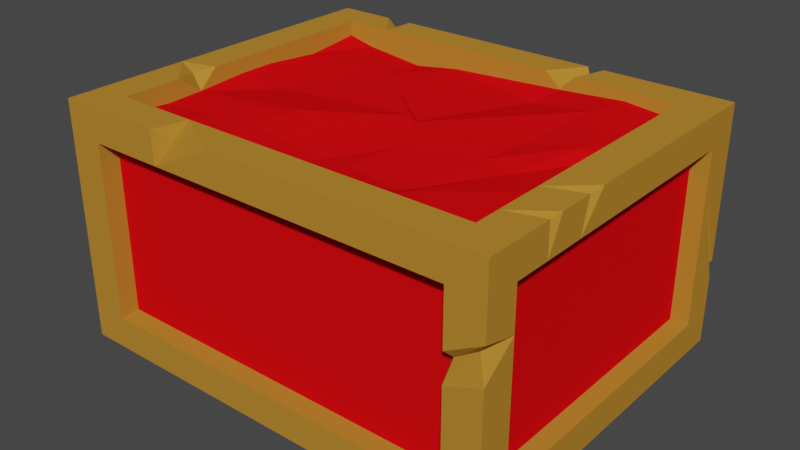 # Source: caja.blend  (saved by Blender 2.80.45; exported with 4.5.12 LTS)
import bpy
from mathutils import Matrix  # noqa: F401  (used for matrix-valued properties, if any)

bpy.ops.wm.read_factory_settings(use_empty=True)
scene = bpy.context.scene
scene.name = 'Scene'

# ---- collections
col_collection = bpy.data.collections.new('Collection'); scene.collection.children.link(col_collection)

# ---- materials (node trees are filled in below, after node groups)
mat_boxbase = bpy.data.materials.new('BoxBase')
mat_boxbase.alpha_threshold = 0.0
mat_boxbase.use_transparent_shadow = False
mat_boxbase.diffuse_color = (0.4798, 0.2242, 0.0305, 1.0)
mat_boxbase.roughness = 1.0
mat_boxbase.specular_intensity = 0.4031
mat_boxbase.line_color = (0.0, 0.0, 0.0, 1.0)
mat_boxcolor = bpy.data.materials.new('BoxColor')
mat_boxcolor.use_transparent_shadow = False
mat_boxcolor.diffuse_color = (0.8, 0.003769, 0.006128, 1.0)
mat_boxcolor.roughness = 0.4438

# ---- material node trees

# ---- world
world_world = bpy.data.worlds.new('World'); scene.world = world_world
world_world.use_nodes = True; world_world.node_tree.nodes.clear()
_N = world_world.node_tree.nodes; _L = world_world.node_tree.links
n0 = _N.new('ShaderNodeOutputWorld'); n0.name = 'World Output'; n0.location = (300, 300)
n1 = _N.new('ShaderNodeBackground'); n1.name = 'Background'; n1.location = (10, 300)
n1.inputs[0].default_value = (0.05088, 0.05088, 0.05088, 1.0)
_L.new(n1.outputs[0], n0.inputs[0])
n0.is_active_output = True
world_world.color = (0.05088, 0.05088, 0.05088)
world_world.use_sun_shadow = False
world_world.sun_shadow_jitter_overblur = 0.0

# ---- meshes
me_cube = bpy.data.meshes.new('Cube')
me_cube.from_pydata([(2.712, -2.179, 1.463), (2.712, -2.179, -1.463), (-2.712, -2.179, 1.463), (-2.712, -2.179, -1.463), (2.712, 2.179, 1.463), (2.712, 2.179, -1.463), (-2.712, 2.179, 1.463), (-2.712, 2.179, -1.463), (2.712, -2.179, 1.067), (2.712, -2.179, -1.067), (-2.712, 2.179, -1.067), (-2.712, 2.179, 1.067), (-2.712, -2.179, 1.067), (-2.712, -2.179, -1.067), (2.712, 2.179, 1.067), (2.712, 2.179, -1.067), (2.278, 2.179, -1.463), (-2.278, 2.179, -1.463), (2.278, -2.179, 1.463), (-2.278, -2.179, 1.463), (-2.278, 2.179, 1.463), (2.278, 2.179, 1.463), (-2.278, -2.179, -1.463), (2.278, -2.179, -1.463), (2.278, -2.179, -1.067), (-2.278, -2.179, -1.067), (2.278, -2.179, 1.067), (-2.278, -2.179, 1.067), (-2.278, 2.179, -1.067), (2.278, 2.179, -1.067), (-2.278, 2.179, 1.067), (2.278, 2.179, 1.067), (2.712, -1.766, -1.463), (2.712, 1.766, -1.463), (-2.712, -1.766, 1.463), (-2.712, 1.766, 1.463), (-2.712, 1.766, -1.463), (-2.712, -1.766, -1.463), (2.712, 1.766, 1.463), (2.712, -1.766, 1.463), (2.712, 1.766, -1.067), (2.712, -1.766, -1.067), (2.712, 1.766, 1.067), (2.712, -1.766, 1.067), (-2.712, -1.766, -1.067), (-2.712, 1.766, -1.067), (-2.712, -1.766, 1.067), (-2.712, 1.766, 1.067), (2.278, -1.766, -1.463), (2.278, 1.766, -1.463), (-2.278, -1.766, -1.463), (-2.278, 1.766, -1.463), (2.278, 1.766, 1.463), (2.278, -1.766, 1.463), (-2.278, 1.766, 1.463), (-2.278, -1.766, 1.463), (2.278, -1.939, -1.067), (-2.278, -1.939, -1.067), (2.278, -1.939, 1.067), (-2.278, -1.939, 1.067), (-2.278, 1.939, -1.067), (2.278, 1.939, -1.067), (-2.278, 1.939, 1.067), (2.278, 1.939, 1.067), (2.493, 1.766, -1.067), (2.493, -1.766, -1.067), (2.493, 1.766, 1.067), (2.493, -1.766, 1.067), (-2.493, -1.766, -1.067), (-2.493, 1.766, -1.067), (-2.493, -1.766, 1.067), (-2.493, 1.766, 1.067), (2.278, 1.766, 1.28), (2.278, -1.766, 1.28), (-2.278, 1.766, 1.28), (-2.278, -1.766, 1.28), (2.278, -1.766, -1.252), (2.278, 1.766, -1.252), (-2.278, -1.766, -1.252), (-2.278, 1.766, -1.252), (1.03, 1.766, 1.463), (0.6457, 1.766, 1.463), (0.9494, 2.179, 1.463), (1.15, 2.179, 1.463), (0.9911, 2.179, 1.067), (-2.005, 2.179, 1.463), (-1.665, 2.179, 1.463), (-1.518, 2.179, 1.067), (-1.687, 1.766, 1.463), (-2.712, 0.5685, 1.067), (-2.712, 0.8188, 1.067), (-2.493, 0.9837, 1.067), (-2.712, 0.9542, 1.463), (-2.712, -0.994, -1.067), (-2.617, -0.8604, -1.224), (-2.712, -0.6182, -1.067), (-2.712, -0.9742, -1.463), (-2.493, -0.931, -1.067), (-2.575, 0.8655, 1.13), (-2.278, -0.5135, 1.463), (-2.463, -0.7009, 1.404), (-2.278, -1.056, 1.463), (-2.712, -0.6376, 1.463), (-2.278, -0.7535, 1.241), (-1.359, -2.179, 1.067), (-1.367, -2.179, 1.067), (-0.5522, -2.179, 1.463), (-1.275, -1.997, 1.295), (-1.372, -2.179, 1.463), (-1.266, -1.766, 1.463), (2.712, -1.314, 1.067), (2.278, -1.444, 1.463), (2.278, -1.454, 1.463), (2.712, -1.127, 1.463), (2.646, -1.29, 1.402), (2.712, -1.326, 1.463), (2.298, -1.439, 1.463), (2.278, -0.8466, 1.463), (2.712, -0.7976, 1.067), (2.712, -0.4525, 1.463), (2.634, -0.6779, 1.384), (2.712, -0.6895, 1.463), (2.278, -2.179, 0.07221), (2.712, -2.179, 0.233), (2.278, -1.939, 0.4318), (2.278, -2.179, 0.4211), (2.712, -2.179, 0.6525), (2.712, -1.766, 0.5485), (2.335, -2.093, 0.3414), (2.602, -2.093, 0.5111), (0.8564, 1.766, 1.28), (0.8935, 1.796, 1.335), (1.021, 2.118, 1.335), (-1.687, 2.088, 1.309), (2.712, 2.179, -0.4084), (2.62, 2.148, -0.5233), (2.712, 2.179, -0.6389), (2.712, 1.766, 0.6136), (2.278, 2.179, -0.7386), (-2.712, 2.179, -0.2203), (-2.712, 2.179, -0.1006), (-2.712, 1.766, -0.3144), (-2.278, 2.179, -0.3102), (-2.65, 2.088, -0.2093), (2.278, 1.079, 1.28), (-0.5916, 1.766, 1.2), (1.657, 1.766, 1.339), (0.9251, -1.766, 1.28), (1.551, 1.253, 1.349), (-2.08, -1.766, 1.28), (0.1343, 0.07547, 1.227), (-1.935, 1.766, 1.2), (-2.278, 0.3347, 1.28), (-0.7906, -0.6935, 1.364), (0.3628, -0.4565, 1.183), (-0.2064, -1.766, 1.28), (1.36, 0.3302, 1.229), (1.956, 0.4014, 1.332), (-1.737, -0.03947, 1.196), (0.09003, 0.1787, 1.2), (0.01851, 0.1701, 1.246), (-2.278, -0.1041, 1.28), (0.2867, 0.2022, 1.242), (2.278, 0.4448, 1.28), (1.037, -1.226, 1.183), (-1.426, -1.222, 1.28), (0.693, -1.225, 1.195), (1.182, -1.226, 1.225), (0.029, -1.224, 1.213), (-0.5018, -1.223, 1.28), (-2.278, -1.221, 1.228), (2.278, -1.228, 1.28), (0.3168, -1.766, 1.28), (0.336, -1.225, 1.241), (-1.155, -1.766, 1.28), (-0.9898, -1.223, 1.316), (-1.186, 1.766, 1.114), (-0.9597, 0.0533, 1.218), (-1.088, 1.074, 1.22), (0.7156, 1.453, 1.181), (1.244, -0.2253, 1.213), (2.278, -0.4912, 1.28), (1.614, -0.3177, 1.191), (-2.278, 1.061, 1.211), (-2.102, 1.07, 1.239)], [], [(54, 20, 6, 35), (47, 35, 6, 11), (31, 21, 4, 14), (50, 22, 3, 37), (27, 19, 2, 12), (43, 39, 0, 8), (32, 41, 9, 1), (41, 127, 123, 9), (22, 25, 13, 3), (25, 27, 12, 13), (16, 29, 15, 5), (29, 138, 136, 15), (36, 45, 10, 7), (45, 141, 139, 10), (10, 139, 142, 28), (24, 122, 124, 56), (7, 10, 28, 17), (17, 28, 29, 16), (9, 123, 122, 24), (52, 80, 130, 146, 72), (1, 9, 24, 23), (23, 24, 25, 22), (8, 0, 18, 26), (26, 18, 106, 104), (32, 1, 23, 48), (48, 23, 22, 50), (11, 6, 20, 30), (30, 20, 85, 87), (38, 4, 21, 52), (52, 21, 83, 80), (18, 53, 109, 106), (44, 46, 70, 68), (0, 39, 53, 18), (39, 115, 116, 112, 53), (16, 49, 51, 17), (48, 50, 78, 76), (5, 33, 49, 16), (33, 32, 48, 49), (13, 12, 46, 44), (55, 109, 53, 73, 147, 172, 155, 174, 149, 75), (3, 13, 44, 37), (37, 44, 93, 96), (15, 136, 137, 40), (41, 40, 64, 65), (5, 15, 40, 33), (33, 40, 41, 32), (14, 4, 38, 42), (42, 38, 119, 118), (17, 51, 36, 7), (51, 50, 37, 96, 36), (12, 2, 34, 46), (46, 34, 102, 92, 89), (19, 55, 34, 2), (55, 101, 102, 34), (60, 62, 63, 61), (56, 124, 58, 59, 57), (73, 171, 167, 147), (68, 70, 91, 71, 69, 97), (64, 66, 67, 65), (29, 28, 60, 61), (47, 141, 45, 69, 71), (42, 118, 110, 43, 67, 66), (27, 25, 57, 59), (30, 87, 84, 31, 63, 62), (45, 95, 97, 69), (28, 142, 30, 62, 60), (53, 112, 111, 117, 52, 72, 144, 163, 181, 171, 73), (40, 137, 42, 66, 64), (25, 24, 56, 57), (31, 138, 29, 61, 63), (43, 127, 41, 65, 67), (46, 89, 91, 70), (54, 99, 103, 161, 152, 183, 74), (26, 104, 105, 27, 59, 58), (77, 76, 78, 79), (50, 51, 79, 78), (49, 48, 76, 77), (51, 49, 77, 79), (84, 83, 21, 31), (83, 84, 132), (80, 83, 132, 131), (81, 82, 86, 88), (87, 86, 82, 84), (86, 87, 133), (88, 85, 20, 54), (85, 88, 133), (91, 90, 47, 71), (90, 91, 98), (89, 92, 98), (90, 92, 35, 47), (97, 95, 94), (94, 93, 97), (93, 44, 68, 97), (96, 93, 94), (94, 95, 96), (95, 45, 36, 96), (98, 91, 89), (98, 92, 90), (103, 101, 55, 75, 170), (101, 103, 100), (100, 103, 99), (102, 99, 54, 35, 92), (99, 102, 100), (100, 102, 101), (106, 109, 107), (107, 109, 108), (108, 109, 55, 19), (104, 106, 107), (107, 108, 105, 104), (105, 108, 19, 27), (110, 115, 39, 43), (115, 110, 114), (114, 110, 113), (112, 116, 111), (111, 116, 113, 121, 117), (113, 116, 114), (114, 116, 115), (117, 121, 120), (120, 119, 117), (119, 38, 52, 117), (118, 121, 113, 110), (121, 118, 120), (120, 118, 119), (122, 123, 129, 128), (124, 122, 128), (123, 127, 129), (126, 127, 43, 8), (125, 126, 8, 26), (125, 26, 58, 124), (128, 129, 126, 125), (128, 125, 124), (129, 127, 126), (130, 81, 88, 54, 74, 151, 176, 145), (81, 130, 131), (131, 132, 82, 81), (131, 130, 80), (132, 84, 82), (133, 87, 85), (133, 88, 86), (136, 138, 135), (135, 138, 134), (134, 138, 31, 14), (137, 136, 135), (135, 134, 137), (134, 14, 42, 137), (139, 141, 143), (140, 141, 47, 11), (142, 139, 143), (140, 11, 30, 142), (143, 141, 140), (143, 140, 142), (145, 179, 130), (147, 166, 173, 172), (148, 156, 157, 144), (146, 148, 144, 72), (149, 165, 170, 75), (145, 159, 179), (150, 154, 166, 164, 180), (151, 178, 176), (152, 158, 177, 178, 184), (151, 74, 183, 184), (155, 169, 175, 174), (153, 169, 168, 154, 150), (161, 158, 152), (160, 177, 153, 150), (162, 159, 150), (157, 156, 180, 182), (162, 156, 148), (159, 160, 150), (157, 163, 144), (170, 165, 153, 103), (168, 169, 155), (168, 173, 154), (167, 164, 147), (164, 166, 147), (165, 175, 153), (167, 171, 181, 182), (154, 173, 166), (172, 173, 168, 155), (103, 153, 158, 161), (174, 175, 165, 149), (153, 175, 169), (178, 177, 160), (153, 177, 158), (176, 178, 160, 159, 145), (179, 159, 162, 148), (130, 179, 148, 146), (182, 180, 164, 167), (180, 156, 162, 150), (182, 181, 163, 157), (184, 178, 151), (184, 183, 152)])
me_cube.polygons.foreach_set('material_index', [0, 0, 0, 0, 0, 0, 0, 0, 0, 0, 0, 0, 0, 0, 0, 0, 0, 0, 0, 0, 0, 0, 0, 0, 0, 0, 0, 0, 0, 0, 0, 0, 0, 0, 0, 0, 0, 0, 0, 0, 0, 0, 0, 0, 0, 0, 0, 0, 0, 0, 0, 0, 0, 0, 1, 1, 1, 1, 1, 0, 0, 0, 0, 0, 0, 0, 0, 0, 0, 0, 0, 0, 0, 0, 1, 0, 0, 0, 0, 0, 0, 0, 0, 0, 0, 0, 0, 0, 0, 0, 0, 0, 0, 0, 0, 0, 0, 0, 0, 0, 0, 0, 0, 0, 0, 0, 0, 0, 0, 0, 0, 0, 0, 0, 0, 0, 0, 0, 0, 0, 0, 0, 0, 0, 0, 0, 0, 0, 0, 0, 0, 0, 0, 0, 0, 0, 0, 0, 0, 0, 0, 0, 0, 0, 0, 0, 0, 0, 0, 0, 0, 1, 1, 1, 1, 1, 1, 1, 1, 1, 1, 1, 1, 1, 1, 1, 1, 1, 1, 1, 1, 1, 1, 1, 1, 1, 1, 1, 1, 1, 1, 1, 1, 1, 1, 1, 1, 1, 1, 1, 1, 1])
_uv = me_cube.uv_layers.new(name='UVMap')
_uv.uv.foreach_set('vector', [0.5417, 0.1667, 0.625, 0.1667, 0.625, 0.25, 0.5417, 0.25, 0.5417, 0.4167, 0.625, 0.4167, 0.625, 0.5, 0.5417, 0.5, 0.5417, 0.6667, 0.625, 0.6667, 0.625, 0.75, 0.5417, 0.75, 0.5417, 0.9167, 0.625, 0.9167, 0.625, 1.0, 0.5417, 1.0, 0.2917, 0.6667, 0.375, 0.6667, 0.375, 0.75, 0.2917, 0.75, 0.7917, 0.6667, 0.875, 0.6667, 0.875, 0.75, 0.7917, 0.75, 0.625, 0.6667, 0.7083, 0.6667, 0.7083, 0.75, 0.625, 0.75, 0.7083, 0.6667, 0.7714, 0.6667, 0.7591, 0.75, 0.7083, 0.75, 0.125, 0.6667, 0.2083, 0.6667, 0.2083, 0.75, 0.125, 0.75, 0.2083, 0.6667, 0.2917, 0.6667, 0.2917, 0.75, 0.2083, 0.75, 0.375, 0.6667, 0.4583, 0.6667, 0.4583, 0.75, 0.375, 0.75, 0.4583, 0.6667, 0.4712, 0.6667, 0.475, 0.75, 0.4583, 0.75, 0.375, 0.4167, 0.4583, 0.4167, 0.4583, 0.5, 0.375, 0.5, 0.4583, 0.4167, 0.4877, 0.4167, 0.4914, 0.5, 0.4583, 0.5, 0.4583, 0.5, 0.4914, 0.5, 0.4879, 0.5833, 0.4583, 0.5833, 0.2083, 0.5833, 0.2528, 0.5833, 0.2669, 0.5833, 0.2083, 0.5833, 0.375, 0.5, 0.4583, 0.5, 0.4583, 0.5833, 0.375, 0.5833, 0.375, 0.5833, 0.4583, 0.5833, 0.4583, 0.6667, 0.375, 0.6667, 0.2083, 0.5, 0.2591, 0.5, 0.2528, 0.5833, 0.2083, 0.5833, 0.5417, 0.08333, 0.5417, 0.1062, 0.5417, 0.1093, 0.5417, 0.09469, 0.5417, 0.08333, 0.125, 0.5, 0.2083, 0.5, 0.2083, 0.5833, 0.125, 0.5833, 0.125, 0.5833, 0.2083, 0.5833, 0.2083, 0.6667, 0.125, 0.6667, 0.2917, 0.5, 0.375, 0.5, 0.375, 0.5833, 0.2917, 0.5833, 0.2917, 0.5833, 0.375, 0.5833, 0.375, 0.6351, 0.2917, 0.6499, 0.5417, 0.75, 0.625, 0.75, 0.625, 0.8333, 0.5417, 0.8333, 0.5417, 0.8333, 0.625, 0.8333, 0.625, 0.9167, 0.5417, 0.9167, 0.5417, 0.5, 0.625, 0.5, 0.625, 0.5833, 0.5417, 0.5833, 0.5417, 0.5833, 0.625, 0.5833, 0.625, 0.5883, 0.5417, 0.5972, 0.5417, 0.0, 0.625, 0.0, 0.625, 0.08333, 0.5417, 0.08333, 0.5417, 0.08333, 0.625, 0.08333, 0.625, 0.104, 0.5417, 0.1062, 0.375, 0.08333, 0.4583, 0.08333, 0.4583, 0.1482, 0.375, 0.1351, 0.4583, 0.3333, 0.5417, 0.3333, 0.5417, 0.3333, 0.4583, 0.3333, 0.375, 0.0, 0.4583, 0.0, 0.4583, 0.08333, 0.375, 0.08333, 0.4583, 0.0, 0.4687, 0.0, 0.466, 0.07946, 0.4657, 0.08333, 0.4583, 0.08333, 0.375, 0.8333, 0.4583, 0.8333, 0.4583, 0.9167, 0.375, 0.9167, 0.5417, 0.8333, 0.5417, 0.9167, 0.5417, 0.9167, 0.5417, 0.8333, 0.375, 0.75, 0.4583, 0.75, 0.4583, 0.8333, 0.375, 0.8333, 0.4583, 0.75, 0.5417, 0.75, 0.5417, 0.8333, 0.4583, 0.8333, 0.4583, 0.25, 0.5417, 0.25, 0.5417, 0.3333, 0.4583, 0.3333, 0.4583, 0.1667, 0.4583, 0.1482, 0.4583, 0.08333, 0.4583, 0.08333, 0.4583, 0.1081, 0.4583, 0.1192, 0.4583, 0.1288, 0.4583, 0.1461, 0.4583, 0.1631, 0.4583, 0.1667, 0.375, 0.25, 0.4583, 0.25, 0.4583, 0.3333, 0.375, 0.3333, 0.375, 0.3333, 0.4583, 0.3333, 0.4583, 0.3515, 0.375, 0.352, 0.7083, 0.5, 0.725, 0.5, 0.774, 0.5833, 0.7083, 0.5833, 0.7083, 0.6667, 0.7083, 0.5833, 0.7083, 0.5833, 0.7083, 0.6667, 0.625, 0.5, 0.7083, 0.5, 0.7083, 0.5833, 0.625, 0.5833, 0.625, 0.5833, 0.7083, 0.5833, 0.7083, 0.6667, 0.625, 0.6667, 0.7917, 0.5, 0.875, 0.5, 0.875, 0.5833, 0.7917, 0.5833, 0.7917, 0.5833, 0.875, 0.5833, 0.875, 0.6357, 0.7917, 0.6438, 0.375, 0.9167, 0.4583, 0.9167, 0.4583, 1.0, 0.375, 1.0, 0.4583, 0.9167, 0.5417, 0.9167, 0.5417, 1.0, 0.523, 1.0, 0.4583, 1.0, 0.5417, 0.25, 0.625, 0.25, 0.625, 0.3333, 0.5417, 0.3333, 0.5417, 0.3333, 0.625, 0.3333, 0.625, 0.36, 0.625, 0.3975, 0.5417, 0.3884, 0.375, 0.1667, 0.4583, 0.1667, 0.4583, 0.25, 0.375, 0.25, 0.4583, 0.1667, 0.4751, 0.1667, 0.485, 0.25, 0.4583, 0.25, 0.4583, 0.5833, 0.5417, 0.5833, 0.5417, 0.6667, 0.4583, 0.6667, 0.2083, 0.5833, 0.2669, 0.5833, 0.2917, 0.5833, 0.2917, 0.6667, 0.2083, 0.6667, 0.4583, 0.08333, 0.471, 0.08333, 0.4711, 0.1034, 0.4583, 0.1081, 0.4583, 0.3333, 0.5417, 0.3333, 0.5417, 0.3982, 0.5417, 0.4167, 0.4583, 0.4167, 0.4583, 0.353, 0.7083, 0.5833, 0.7917, 0.5833, 0.7917, 0.6667, 0.7083, 0.6667, 0.4583, 0.6667, 0.4583, 0.5833, 0.4583, 0.5833, 0.4583, 0.6667, 0.5417, 0.4167, 0.4877, 0.4167, 0.4583, 0.4167, 0.4583, 0.4167, 0.5417, 0.4167, 0.7917, 0.5833, 0.7917, 0.6438, 0.7917, 0.656, 0.7917, 0.6667, 0.7917, 0.6667, 0.7917, 0.5833, 0.2917, 0.6667, 0.2083, 0.6667, 0.2083, 0.6667, 0.2917, 0.6667, 0.5417, 0.5833, 0.5417, 0.5972, 0.5417, 0.6431, 0.5417, 0.6667, 0.5417, 0.6667, 0.5417, 0.5833, 0.4583, 0.4167, 0.4583, 0.3604, 0.4583, 0.353, 0.4583, 0.4167, 0.4583, 0.5833, 0.4879, 0.5833, 0.5417, 0.5833, 0.5417, 0.5833, 0.4583, 0.5833, 0.4583, 0.08333, 0.4657, 0.08333, 0.4659, 0.08333, 0.48, 0.08333, 0.5417, 0.08333, 0.5417, 0.08333, 0.5255, 0.08333, 0.5105, 0.08333, 0.4884, 0.08333, 0.471, 0.08333, 0.4583, 0.08333, 0.7083, 0.5833, 0.774, 0.5833, 0.7917, 0.5833, 0.7917, 0.5833, 0.7083, 0.5833, 0.2083, 0.6667, 0.2083, 0.5833, 0.2083, 0.5833, 0.2083, 0.6667, 0.5417, 0.6667, 0.4712, 0.6667, 0.4583, 0.6667, 0.4583, 0.6667, 0.5417, 0.6667, 0.7917, 0.6667, 0.7714, 0.6667, 0.7083, 0.6667, 0.7083, 0.6667, 0.7917, 0.6667, 0.5417, 0.3333, 0.5417, 0.3884, 0.5417, 0.3982, 0.5417, 0.3333, 0.5417, 0.1667, 0.4879, 0.1667, 0.4822, 0.1667, 0.4975, 0.1667, 0.5079, 0.1667, 0.525, 0.1667, 0.5417, 0.1667, 0.2917, 0.5833, 0.2917, 0.6499, 0.2917, 0.65, 0.2917, 0.6667, 0.2917, 0.6667, 0.2917, 0.5833, 0.4583, 0.8333, 0.5417, 0.8333, 0.5417, 0.9167, 0.4583, 0.9167, 0.5417, 0.9167, 0.4583, 0.9167, 0.4583, 0.9167, 0.5417, 0.9167, 0.4583, 0.8333, 0.5417, 0.8333, 0.5417, 0.8333, 0.4583, 0.8333, 0.4583, 0.9167, 0.4583, 0.8333, 0.4583, 0.8333, 0.4583, 0.9167, 0.5417, 0.6431, 0.625, 0.646, 0.625, 0.6667, 0.5417, 0.6667, 0.625, 0.646, 0.5417, 0.6431, 0.625, 0.6445, 0.5417, 0.1062, 0.625, 0.104, 0.625, 0.1055, 0.5417, 0.1092, 0.5417, 0.1132, 0.625, 0.1076, 0.625, 0.1555, 0.5417, 0.1559, 0.5417, 0.5972, 0.625, 0.5945, 0.625, 0.6424, 0.5417, 0.6431, 0.625, 0.5945, 0.5417, 0.5972, 0.625, 0.5927, 0.5417, 0.1559, 0.625, 0.1617, 0.625, 0.1667, 0.5417, 0.1667, 0.625, 0.1617, 0.5417, 0.1559, 0.625, 0.1573, 0.5417, 0.3982, 0.5417, 0.3943, 0.5417, 0.4167, 0.5417, 0.4167, 0.5417, 0.3943, 0.5417, 0.3982, 0.5417, 0.3921, 0.5417, 0.3884, 0.625, 0.3975, 0.5417, 0.3921, 0.5417, 0.3943, 0.625, 0.3975, 0.625, 0.4167, 0.5417, 0.4167, 0.4583, 0.353, 0.4583, 0.3604, 0.4583, 0.3547, 0.4583, 0.3547, 0.4583, 0.3515, 0.4583, 0.353, 0.4583, 0.3515, 0.4583, 0.3333, 0.4583, 0.3333, 0.4583, 0.353, 0.375, 0.352, 0.4583, 0.3515, 0.4583, 0.3547, 0.4583, 0.3547, 0.4583, 0.3604, 0.375, 0.352, 0.4583, 0.3604, 0.4583, 0.4167, 0.375, 0.4167, 0.375, 0.352, 0.5417, 0.3921, 0.5417, 0.3982, 0.5417, 0.3884, 0.5417, 0.3921, 0.625, 0.3975, 0.5417, 0.3943, 0.4822, 0.1667, 0.4751, 0.1667, 0.4583, 0.1667, 0.4583, 0.1667, 0.4712, 0.1667, 0.4751, 0.1667, 0.4822, 0.1667, 0.4797, 0.1667, 0.4797, 0.1667, 0.4822, 0.1667, 0.4879, 0.1667, 0.485, 0.25, 0.4879, 0.1667, 0.5417, 0.1667, 0.5417, 0.25, 0.5225, 0.25, 0.4879, 0.1667, 0.485, 0.25, 0.4797, 0.1667, 0.4797, 0.1667, 0.485, 0.25, 0.4751, 0.1667, 0.375, 0.1351, 0.4583, 0.1482, 0.375, 0.1477, 0.375, 0.1477, 0.4583, 0.1482, 0.375, 0.1501, 0.375, 0.1501, 0.4583, 0.1482, 0.4583, 0.1667, 0.375, 0.1667, 0.2917, 0.6499, 0.375, 0.6351, 0.375, 0.6477, 0.375, 0.6477, 0.375, 0.6501, 0.2917, 0.65, 0.2917, 0.6499, 0.2917, 0.65, 0.375, 0.6501, 0.375, 0.6667, 0.2917, 0.6667, 0.7917, 0.656, 0.875, 0.6563, 0.875, 0.6667, 0.7917, 0.6667, 0.875, 0.6563, 0.7917, 0.656, 0.875, 0.6539, 0.875, 0.6539, 0.7917, 0.656, 0.875, 0.6516, 0.4657, 0.08333, 0.466, 0.07946, 0.4659, 0.08333, 0.4659, 0.08333, 0.466, 0.07946, 0.4734, 0.0, 0.4837, 0.0, 0.48, 0.08333, 0.4734, 0.0, 0.466, 0.07946, 0.4711, 0.0, 0.4711, 0.0, 0.466, 0.07946, 0.4687, 0.0, 0.48, 0.08333, 0.4837, 0.0, 0.486, 0.0, 0.486, 0.0, 0.4893, 0.0, 0.48, 0.08333, 0.4893, 0.0, 0.5417, 0.0, 0.5417, 0.08333, 0.48, 0.08333, 0.7917, 0.6438, 0.875, 0.6413, 0.875, 0.6516, 0.7917, 0.656, 0.875, 0.6413, 0.7917, 0.6438, 0.875, 0.639, 0.875, 0.639, 0.7917, 0.6438, 0.875, 0.6357, 0.2528, 0.5833, 0.2591, 0.5, 0.27, 0.5, 0.2633, 0.5833, 0.2669, 0.5833, 0.2528, 0.5833, 0.2633, 0.5833, 0.7591, 0.75, 0.7714, 0.6667, 0.77, 0.75, 0.7755, 0.75, 0.7714, 0.6667, 0.7917, 0.6667, 0.7917, 0.75, 0.2664, 0.5833, 0.2755, 0.5, 0.2917, 0.5, 0.2917, 0.5833, 0.2664, 0.5833, 0.2917, 0.5833, 0.2917, 0.5833, 0.2669, 0.5833, 0.2633, 0.5833, 0.27, 0.5, 0.2755, 0.5, 0.2664, 0.5833, 0.2633, 0.5833, 0.2664, 0.5833, 0.2669, 0.5833, 0.77, 0.75, 0.7714, 0.6667, 0.7755, 0.75, 0.5417, 0.1093, 0.5417, 0.1132, 0.5417, 0.1559, 0.5417, 0.1667, 0.5417, 0.1667, 0.5417, 0.1604, 0.5417, 0.1467, 0.5417, 0.1358, 0.5417, 0.1132, 0.5417, 0.1093, 0.5417, 0.1092, 0.5417, 0.1092, 0.625, 0.1055, 0.625, 0.1076, 0.5417, 0.1132, 0.5417, 0.1092, 0.5417, 0.1093, 0.5417, 0.1062, 0.625, 0.6445, 0.5417, 0.6431, 0.625, 0.6424, 0.625, 0.5927, 0.5417, 0.5972, 0.625, 0.5883, 0.625, 0.1573, 0.5417, 0.1559, 0.625, 0.1555, 0.475, 0.75, 0.4712, 0.6667, 0.4796, 0.75, 0.4796, 0.75, 0.4712, 0.6667, 0.484, 0.75, 0.484, 0.75, 0.4712, 0.6667, 0.5417, 0.6667, 0.5417, 0.75, 0.774, 0.5833, 0.725, 0.5, 0.7296, 0.5, 0.7296, 0.5, 0.734, 0.5, 0.774, 0.5833, 0.734, 0.5, 0.7917, 0.5, 0.7917, 0.5833, 0.774, 0.5833, 0.4914, 0.5, 0.4877, 0.4167, 0.4937, 0.5, 0.4961, 0.5, 0.4877, 0.4167, 0.5417, 0.4167, 0.5417, 0.5, 0.4879, 0.5833, 0.4914, 0.5, 0.4937, 0.5, 0.4961, 0.5, 0.5417, 0.5, 0.5417, 0.5833, 0.4879, 0.5833, 0.4937, 0.5, 0.4877, 0.4167, 0.4961, 0.5, 0.4937, 0.5, 0.4961, 0.5, 0.4879, 0.5833, 0.5417, 0.1358, 0.5343, 0.1119, 0.5417, 0.1093, 0.4583, 0.1081, 0.4711, 0.1123, 0.4711, 0.1189, 0.4583, 0.1192, 0.5296, 0.09663, 0.5078, 0.1001, 0.5095, 0.08923, 0.5255, 0.08333, 0.5417, 0.09469, 0.5296, 0.09663, 0.5255, 0.08333, 0.5417, 0.08333, 0.4583, 0.1631, 0.4712, 0.1511, 0.4712, 0.1667, 0.4583, 0.1667, 0.5417, 0.1358, 0.5042, 0.1234, 0.5343, 0.1119, 0.5018, 0.1225, 0.4892, 0.1184, 0.4711, 0.1123, 0.4711, 0.106, 0.4947, 0.1022, 0.5417, 0.1604, 0.5254, 0.1449, 0.5417, 0.1467, 0.5079, 0.1667, 0.4991, 0.1568, 0.5013, 0.1426, 0.5254, 0.1449, 0.5253, 0.1634, 0.5417, 0.1604, 0.5417, 0.1667, 0.525, 0.1667, 0.5253, 0.1634, 0.4583, 0.1288, 0.4711, 0.1342, 0.4711, 0.1431, 0.4583, 0.1461, 0.4836, 0.1395, 0.4711, 0.1342, 0.4711, 0.1245, 0.4892, 0.1184, 0.5018, 0.1225, 0.4975, 0.1667, 0.4991, 0.1568, 0.5079, 0.1667, 0.504, 0.1247, 0.5013, 0.1426, 0.4836, 0.1395, 0.5018, 0.1225, 0.5048, 0.1198, 0.5042, 0.1234, 0.5018, 0.1225, 0.5095, 0.08923, 0.5078, 0.1001, 0.4947, 0.1022, 0.4925, 0.09548, 0.5048, 0.1198, 0.5078, 0.1001, 0.5296, 0.09663, 0.5042, 0.1234, 0.504, 0.1247, 0.5018, 0.1225, 0.5095, 0.08923, 0.5105, 0.08333, 0.5255, 0.08333, 0.4712, 0.1667, 0.4712, 0.1511, 0.4836, 0.1395, 0.4822, 0.1667, 0.4711, 0.1245, 0.4711, 0.1342, 0.4583, 0.1288, 0.4711, 0.1245, 0.4711, 0.1189, 0.4892, 0.1184, 0.4711, 0.1034, 0.4711, 0.106, 0.4583, 0.1081, 0.4711, 0.106, 0.4711, 0.1123, 0.4583, 0.1081, 0.4712, 0.1511, 0.4711, 0.1431, 0.4836, 0.1395, 0.4711, 0.1034, 0.471, 0.08333, 0.4884, 0.08333, 0.4925, 0.09548, 0.4892, 0.1184, 0.4711, 0.1189, 0.4711, 0.1123, 0.4583, 0.1192, 0.4711, 0.1189, 0.4711, 0.1245, 0.4583, 0.1288, 0.4822, 0.1667, 0.4836, 0.1395, 0.4991, 0.1568, 0.4975, 0.1667, 0.4583, 0.1461, 0.4711, 0.1431, 0.4712, 0.1511, 0.4583, 0.1631, 0.4836, 0.1395, 0.4711, 0.1431, 0.4711, 0.1342, 0.5254, 0.1449, 0.5013, 0.1426, 0.504, 0.1247, 0.4836, 0.1395, 0.5013, 0.1426, 0.4991, 0.1568, 0.5417, 0.1467, 0.5254, 0.1449, 0.504, 0.1247, 0.5042, 0.1234, 0.5417, 0.1358, 0.5343, 0.1119, 0.5042, 0.1234, 0.5048, 0.1198, 0.5296, 0.09663, 0.5417, 0.1093, 0.5343, 0.1119, 0.5296, 0.09663, 0.5417, 0.09469, 0.4925, 0.09548, 0.4947, 0.1022, 0.4711, 0.106, 0.4711, 0.1034, 0.4947, 0.1022, 0.5078, 0.1001, 0.5048, 0.1198, 0.5018, 0.1225, 0.4925, 0.09548, 0.4884, 0.08333, 0.5105, 0.08333, 0.5095, 0.08923, 0.5253, 0.1634, 0.5254, 0.1449, 0.5417, 0.1604, 0.5253, 0.1634, 0.525, 0.1667, 0.5079, 0.1667])
me_cube.materials.append(mat_boxbase)
me_cube.materials.append(mat_boxcolor)
me_cube.use_remesh_preserve_volume = False
me_cube.use_remesh_preserve_attributes = False
me_cube.use_mirror_vertex_groups = False
me_cube.update()

# ---- objects
ob_box = bpy.data.objects.new('Box', me_cube)

# ---- transforms, parenting, visibility, modifiers, constraints
ob_box.location = (0.0, 0.0, 0.0)
ob_box.lock_rotations_4d = False
ob_box.empty_display_type = 'ARROWS'
ob_box.lineart.crease_threshold = 0.0

# ---- collection membership
col_collection.objects.link(ob_box)

# ---- scene / render settings (as saved in the file)
scene.frame_start = 1; scene.frame_end = 250; scene.frame_set(1)
scene.render.engine = 'BLENDER_EEVEE_NEXT'
scene.cycles.use_denoising = False
scene.cycles.samples = 128
scene.cycles.sampling_pattern = 'TABULATED_SOBOL'
scene.cycles.use_adaptive_sampling = False
scene.cycles.use_light_tree = False
scene.view_settings.view_transform = 'Filmic'
bpy.context.view_layer.update()

# ---- added for rendering (the .blend has no active camera and no usable light): camera, sun
cam_auto = bpy.data.cameras.new('AutoCamera')
cam_auto.lens = 50.0
cam_auto.sensor_width = 36.0
cam_auto.clip_end = 1000.0
ob_auto_camera = bpy.data.objects.new('AutoCamera', cam_auto)
scene.collection.objects.link(ob_auto_camera)
ob_auto_camera.location = (6.98346, -8.38015, 5.58672)
ob_auto_camera.rotation_euler = (1.09748, -7.21219e-08, 0.694738)
scene.camera = ob_auto_camera
light_auto_sun = bpy.data.lights.new('AutoSun', 'SUN')
light_auto_sun.energy = 3.0
light_auto_sun.angle = 0.0523599
ob_auto_sun = bpy.data.objects.new('AutoSun', light_auto_sun)
scene.collection.objects.link(ob_auto_sun)
ob_auto_sun.rotation_euler = (0.872665, 0.174533, 0.523599)
bpy.context.view_layer.update()
